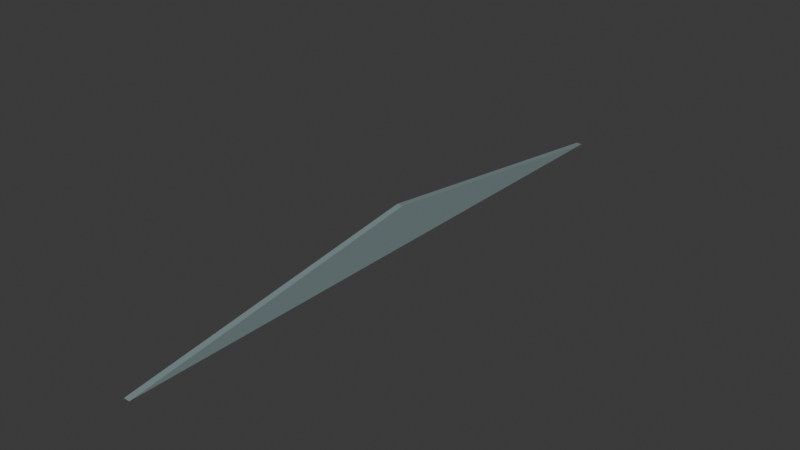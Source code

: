 # Source: terminal_gable_10m.blend  (saved by Blender 4.5.91; exported with 4.5.12 LTS)
import bpy
from mathutils import Matrix  # noqa: F401  (used for matrix-valued properties, if any)

bpy.ops.wm.read_factory_settings(use_empty=True)
scene = bpy.context.scene
scene.name = 'Scene'

# ---- collections
col_collection = bpy.data.collections.new('Collection'); scene.collection.children.link(col_collection)

# ---- materials (node trees are filled in below, after node groups)
mat_deep_petrol_painted_steel = bpy.data.materials.new('Deep petrol painted steel')
mat_deep_petrol_painted_steel.diffuse_color = (0.21, 0.28, 0.29, 1.0)

# ---- material node trees
mat_deep_petrol_painted_steel.use_nodes = True; mat_deep_petrol_painted_steel.node_tree.nodes.clear()
_N = mat_deep_petrol_painted_steel.node_tree.nodes; _L = mat_deep_petrol_painted_steel.node_tree.links
n0 = _N.new('ShaderNodeBsdfPrincipled'); n0.name = 'Principled BSDF'; n0.location = (-200, 100)
n0.inputs[0].default_value = (0.21, 0.28, 0.29, 1.0)
n0.inputs[2].default_value = 0.65
n1 = _N.new('ShaderNodeOutputMaterial'); n1.name = 'Material Output'; n1.location = (200, 100)
_L.new(n0.outputs[0], n1.inputs[0])
n1.is_active_output = True

# ---- world
world_world = bpy.data.worlds.new('World'); scene.world = world_world
world_world.use_nodes = True; world_world.node_tree.nodes.clear()
_N = world_world.node_tree.nodes; _L = world_world.node_tree.links
n0 = _N.new('ShaderNodeOutputWorld'); n0.name = 'World Output'; n0.location = (200, 100)
n1 = _N.new('ShaderNodeBackground'); n1.name = 'Background'; n1.location = (-200, 100)
n1.inputs[0].default_value = (0.05088, 0.05088, 0.05088, 1.0)
_L.new(n1.outputs[0], n0.inputs[0])
n0.is_active_output = True
world_world.color = (0.05088, 0.05088, 0.05088)
world_world.sun_shadow_jitter_overblur = 0.0

# ---- meshes
me_gable_closure = bpy.data.meshes.new('Gable closure')
me_gable_closure.from_pydata([(-0.05, -5.0, 0.0), (-0.05, 0.0, 0.66), (-0.05, 5.0, 0.0), (0.05, -5.0, 0.0), (0.05, 0.0, 0.66), (0.05, 5.0, 0.0)], [], [(0, 1, 2), (5, 4, 3), (0, 3, 4, 1), (1, 4, 5, 2), (2, 5, 3, 0)])
me_gable_closure.materials.append(mat_deep_petrol_painted_steel)
me_gable_closure.update()

# ---- objects
ob_terminal_gable_10m__deep_petrol_painted_steel = bpy.data.objects.new('terminal_gable_10m__Deep petrol painted steel', me_gable_closure)

# ---- transforms, parenting, visibility, modifiers, constraints
ob_terminal_gable_10m__deep_petrol_painted_steel.location = (0.0, 0.0, 0.0)

# ---- collection membership
col_collection.objects.link(ob_terminal_gable_10m__deep_petrol_painted_steel)

# ---- scene / render settings (as saved in the file)
scene.frame_start = 1; scene.frame_end = 250; scene.frame_set(1)
scene.render.engine = 'BLENDER_EEVEE_NEXT'
bpy.context.view_layer.update()

# ---- added for rendering (the .blend has no active camera and no usable light): camera, sun
cam_auto = bpy.data.cameras.new('AutoCamera')
cam_auto.lens = 50.0
cam_auto.sensor_width = 36.0
cam_auto.clip_end = 1000.0
ob_auto_camera = bpy.data.objects.new('AutoCamera', cam_auto)
scene.collection.objects.link(ob_auto_camera)
ob_auto_camera.location = (9.27284, -11.1274, 7.74827)
ob_auto_camera.rotation_euler = (1.09748, -7.21219e-08, 0.694738)
scene.camera = ob_auto_camera
light_auto_sun = bpy.data.lights.new('AutoSun', 'SUN')
light_auto_sun.energy = 3.0
light_auto_sun.angle = 0.0523599
ob_auto_sun = bpy.data.objects.new('AutoSun', light_auto_sun)
scene.collection.objects.link(ob_auto_sun)
ob_auto_sun.rotation_euler = (0.872665, 0.174533, 0.523599)
bpy.context.view_layer.update()
